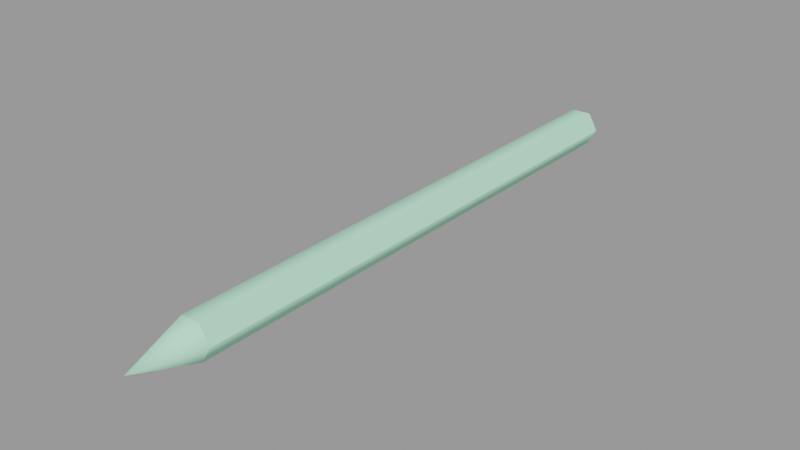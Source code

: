 # Source: powerhouse_pencil.blend  (saved by Blender 2.93.21; exported with 4.5.12 LTS)
import bpy
from mathutils import Matrix  # noqa: F401  (used for matrix-valued properties, if any)

bpy.ops.wm.read_factory_settings(use_empty=True)
scene = bpy.context.scene
scene.name = 'powerhouse_pencil.qc'

# ---- collections
col_powerhouse_pencil = bpy.data.collections.new('powerhouse_pencil'); scene.collection.children.link(col_powerhouse_pencil)

# ---- materials (node trees are filled in below, after node groups)
mat_powerhouse_desk_stuff = bpy.data.materials.new('powerhouse_desk_stuff')
mat_powerhouse_desk_stuff.use_transparent_shadow = False
mat_powerhouse_desk_stuff.diffuse_color = (0.4818, 0.9241, 0.6543, 1.0)

# ---- material node trees

# ---- meshes
me_powerhouse_pencil = bpy.data.meshes.new('powerhouse_pencil')
me_powerhouse_pencil.from_pydata([(0.3289, -4.043, -2.04), (0.1645, 5.094, -1.755), (0.1645, -4.043, -1.755), (0.3289, 5.094, -2.04), (-0.1645, 5.094, -2.325), (0.1645, 5.094, -2.325), (-0.1645, 5.094, -1.755), (-0.3289, 5.094, -2.04), (0.1645, -4.043, -2.325), (8e-06, -5.094, -2.04), (-0.1645, -4.043, -2.325), (-0.1645, -4.043, -1.755), (-0.3289, -4.043, -2.04)], [], [(0, 1, 2), (0, 3, 1), (4, 3, 5), (4, 1, 3), (4, 6, 1), (4, 7, 6), (8, 9, 10), (0, 9, 8), (2, 9, 0), (11, 9, 2), (12, 9, 11), (10, 9, 12), (8, 3, 0), (8, 5, 3), (10, 5, 8), (10, 4, 5), (12, 4, 10), (12, 7, 4), (11, 7, 12), (11, 6, 7), (2, 6, 11), (2, 1, 6)])
me_powerhouse_pencil.polygons.foreach_set('use_smooth', [True] * 22)
_k = set([(0, 2), (0, 3), (0, 8), (1, 2), (1, 3), (1, 6), (2, 11), (3, 5), (4, 5), (4, 7), (6, 7), (8, 10), (10, 12), (11, 12)])
me_powerhouse_pencil.attributes.new('sharp_edge', 'BOOLEAN', 'EDGE').data.foreach_set('value', [ (min(e.vertices), max(e.vertices)) in _k for e in me_powerhouse_pencil.edges])
_uv = me_powerhouse_pencil.uv_layers.new(name='UVMap')
_uv.uv.foreach_set('vector', [0.6191, 0.6375, 0.3117, 0.6264, 0.6191, 0.6264, 0.6191, 0.6375, 0.3117, 0.6375, 0.3117, 0.6264, 0.5145, 0.5637, 0.5241, 0.5803, 0.5145, 0.5747, 0.5145, 0.5637, 0.5337, 0.5747, 0.5241, 0.5803, 0.5145, 0.5637, 0.5337, 0.5637, 0.5337, 0.5747, 0.5145, 0.5637, 0.5241, 0.5581, 0.5337, 0.5637, 0.5599, 0.5514, 0.5795, 0.5801, 0.5523, 0.5585, 0.5692, 0.5469, 0.5795, 0.5801, 0.5599, 0.5514, 0.5795, 0.5453, 0.5795, 0.5801, 0.5692, 0.5469, 0.5898, 0.5469, 0.5795, 0.5801, 0.5795, 0.5453, 0.5991, 0.5514, 0.5795, 0.5801, 0.5898, 0.5469, 0.6067, 0.5585, 0.5795, 0.5801, 0.5991, 0.5514, 0.6191, 0.6485, 0.3117, 0.6375, 0.6191, 0.6375, 0.6191, 0.6485, 0.3117, 0.6485, 0.3117, 0.6375, 0.6191, 0.6596, 0.3117, 0.6485, 0.6191, 0.6485, 0.6191, 0.6596, 0.3117, 0.6596, 0.3117, 0.6485, 0.6191, 0.6043, 0.3117, 0.5932, 0.6191, 0.5932, 0.6191, 0.6043, 0.3117, 0.6043, 0.3117, 0.5932, 0.6191, 0.6153, 0.3117, 0.6043, 0.6191, 0.6043, 0.6191, 0.6153, 0.3117, 0.6153, 0.3117, 0.6043, 0.6191, 0.6264, 0.3117, 0.6153, 0.6191, 0.6153, 0.6191, 0.6264, 0.3117, 0.6264, 0.3117, 0.6153])
me_powerhouse_pencil.materials.append(mat_powerhouse_desk_stuff)
me_powerhouse_pencil.use_remesh_fix_poles = True
me_powerhouse_pencil.use_remesh_preserve_attributes = False
me_powerhouse_pencil.update()
me_powerhouse_pencil.normals_split_custom_set([tuple(v) for v in zip(*[iter([0.866, 0.0, 0.5, 0.866, 0.0, 0.5, 0.866, 0.0, 0.5, 0.866, 0.0, 0.5, 0.866, 0.0, 0.5, 0.866, 0.0, 0.5, 0.0, 1.0, 1.59e-07, 0.0, 1.0, -1.59e-07, 0.0, 1.0, 1.272e-06, 0.0, 1.0, 1.59e-07, 0.0, 1.0, -3.181e-07, 0.0, 1.0, -1.59e-07, 0.0, 1.0, 1.59e-07, 0.0, 1.0, 0.0, 0.0, 1.0, -3.181e-07, 0.0, 1.0, 1.59e-07, 0.0, 1.0, 0.0, 0.0, 1.0, 0.0, 0.4772, -0.2987, -0.8265, 2.28e-06, -1.0, -1.488e-06, -0.4772, -0.2987, -0.8265, 0.9543, -0.2987, -9.1e-07, 2.28e-06, -1.0, -1.488e-06, 0.4772, -0.2987, -0.8265, 0.4772, -0.2987, 0.8265, 2.28e-06, -1.0, -1.488e-06, 0.9543, -0.2987, -9.1e-07, -0.4772, -0.2987, 0.8265, 2.28e-06, -1.0, -1.488e-06, 0.4772, -0.2987, 0.8265, -0.9543, -0.2987, -1.03e-06, 2.28e-06, -1.0, -1.488e-06, -0.4772, -0.2987, 0.8265, -0.4772, -0.2987, -0.8265, 2.28e-06, -1.0, -1.488e-06, -0.9543, -0.2987, -1.03e-06, 0.5, 0.0, -0.866, 1.0, -2.4e-05, 2.009e-05, 1.0, 0.0001678, 1.866e-05, 0.5, 0.0, -0.866, 0.5, 0.0, -0.866, 1.0, -2.4e-05, 2.009e-05, -0.5, 0.0, -0.866, 0.5, 0.0, -0.866, 0.5, 0.0, -0.866, -0.5, 0.0, -0.866, -0.5, -5.594e-08, -0.866, 0.5, 0.0, -0.866, -1.0, -5.57e-08, -5.148e-06, -0.5, -5.594e-08, -0.866, -0.5, 0.0, -0.866, -1.0, -5.57e-08, -5.148e-06, -1.0, -5.85e-08, 3.527e-06, -0.5, -5.594e-08, -0.866, -0.5, -5.314e-08, 0.866, -1.0, -5.85e-08, 3.527e-06, -1.0, -5.57e-08, -5.148e-06, -0.5, -5.314e-08, 0.866, -0.5, 0.0, 0.866, -1.0, -5.85e-08, 3.527e-06, 0.5, 2.4e-05, 0.866, -0.5, 0.0, 0.866, -0.5, -5.314e-08, 0.866, 0.5, 2.4e-05, 0.866, 0.5, -2.388e-05, 0.866, -0.5, 0.0, 0.866])] * 3)])
arm_powerhouse_pencil_qc_skeleton = bpy.data.armatures.new('powerhouse_pencil.qc_skeleton')  # bones are not reproduced

# ---- objects
ob_powerhouse_pencil_qc_skeleton = bpy.data.objects.new('powerhouse_pencil.qc_skeleton', arm_powerhouse_pencil_qc_skeleton)
ob_powerhouse_pencil = bpy.data.objects.new('powerhouse_pencil', me_powerhouse_pencil)

# ---- transforms, parenting, visibility, modifiers, constraints
ob_powerhouse_pencil_qc_skeleton.location = (0.0, 0.0, 0.0)
ob_powerhouse_pencil_qc_skeleton.show_in_front = True
ob_powerhouse_pencil.parent = ob_powerhouse_pencil_qc_skeleton
ob_powerhouse_pencil.location = (0.0, 0.0, 0.0)
_vg = ob_powerhouse_pencil.vertex_groups.new(name='static_prop')
_vg.add([0, 1, 2, 3, 4, 5, 6, 7, 8, 9, 10, 11, 12], 1.0, 'REPLACE')
_m = ob_powerhouse_pencil.modifiers.new('Armature', 'ARMATURE')
_m.object = ob_powerhouse_pencil_qc_skeleton

# ---- collection membership
scene.collection.objects.link(ob_powerhouse_pencil_qc_skeleton)
scene.collection.objects.link(ob_powerhouse_pencil)
col_powerhouse_pencil.objects.link(ob_powerhouse_pencil_qc_skeleton)
col_powerhouse_pencil.objects.link(ob_powerhouse_pencil)

# ---- scene / render settings (as saved in the file)
scene.frame_start = 1; scene.frame_end = 250; scene.frame_set(0)
scene.render.engine = 'BLENDER_EEVEE_NEXT'
scene.cycles.use_denoising = False
scene.cycles.samples = 128
scene.cycles.sampling_pattern = 'TABULATED_SOBOL'
scene.cycles.use_adaptive_sampling = False
scene.cycles.use_light_tree = False
scene.view_settings.view_transform = 'Filmic'
bpy.context.view_layer.update()

# ---- added for rendering (the .blend has no active camera and no usable light): camera, sun + grey world if the file has none
cam_auto = bpy.data.cameras.new('AutoCamera')
cam_auto.lens = 50.0
cam_auto.sensor_width = 36.0
cam_auto.clip_end = 1000.0
ob_auto_camera = bpy.data.objects.new('AutoCamera', cam_auto)
scene.collection.objects.link(ob_auto_camera)
ob_auto_camera.location = (9.46029, -11.3523, 5.5279)
ob_auto_camera.rotation_euler = (1.09748, -7.21219e-08, 0.694738)
scene.camera = ob_auto_camera
light_auto_sun = bpy.data.lights.new('AutoSun', 'SUN')
light_auto_sun.energy = 3.0
light_auto_sun.angle = 0.0523599
ob_auto_sun = bpy.data.objects.new('AutoSun', light_auto_sun)
scene.collection.objects.link(ob_auto_sun)
ob_auto_sun.rotation_euler = (0.872665, 0.174533, 0.523599)
if scene.world is None:
    world_auto = bpy.data.worlds.new('AutoWorld')
    world_auto.color = (0.3, 0.3, 0.3)
    scene.world = world_auto
bpy.context.view_layer.update()

